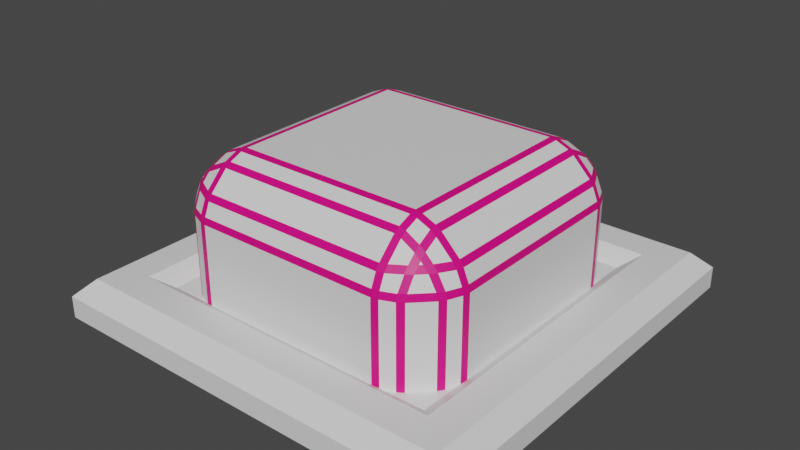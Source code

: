 # Source: button.blend  (saved by Blender 2.82.7; exported with 4.5.12 LTS)
import bpy
from mathutils import Matrix  # noqa: F401  (used for matrix-valued properties, if any)

bpy.ops.wm.read_factory_settings(use_empty=True)
scene = bpy.context.scene
scene.name = 'Scene'

# ---- collections
col_collection = bpy.data.collections.new('Collection'); scene.collection.children.link(col_collection)

# ---- materials (node trees are filled in below, after node groups)
mat_base = bpy.data.materials.new('Base')
mat_base.alpha_threshold = 0.0
mat_base.use_transparent_shadow = False
mat_base.line_color = (0.0, 0.0, 0.0, 1.0)
mat_head = bpy.data.materials.new('Head')
mat_head.use_transparent_shadow = False
mat_headhighlight = bpy.data.materials.new('HeadHighlight')
mat_headhighlight.use_transparent_shadow = False

# ---- material node trees
mat_base.use_nodes = True; mat_base.node_tree.nodes.clear()
_N = mat_base.node_tree.nodes; _L = mat_base.node_tree.links
n0 = _N.new('ShaderNodeOutputMaterial'); n0.name = 'Material Output'; n0.location = (300, 300)
n1 = _N.new('ShaderNodeBsdfPrincipled'); n1.name = 'Principled BSDF'; n1.location = (10, 300)
n1.distribution = 'GGX'
n1.subsurface_method = 'BURLEY'
n1.inputs[2].default_value = 0.4
n1.inputs[3].default_value = 1.45
n1.inputs[27].default_value = (0.0, 0.0, 0.0, 1.0)
n1.inputs[28].default_value = 1.0
_L.new(n1.outputs[0], n0.inputs[0])
n0.is_active_output = True
mat_head.use_nodes = True; mat_head.node_tree.nodes.clear()
_N = mat_head.node_tree.nodes; _L = mat_head.node_tree.links
n0 = _N.new('ShaderNodeOutputMaterial'); n0.name = 'Material Output'; n0.location = (300, 300)
n1 = _N.new('ShaderNodeBsdfPrincipled'); n1.name = 'Principled BSDF'; n1.location = (10, 300)
n1.distribution = 'GGX'
n1.subsurface_method = 'BURLEY'
n1.inputs[3].default_value = 1.45
n1.inputs[27].default_value = (0.0, 0.0, 0.0, 1.0)
n1.inputs[28].default_value = 1.0
_L.new(n1.outputs[0], n0.inputs[0])
n0.is_active_output = True
mat_headhighlight.use_nodes = True; mat_headhighlight.node_tree.nodes.clear()
_N = mat_headhighlight.node_tree.nodes; _L = mat_headhighlight.node_tree.links
n0 = _N.new('ShaderNodeOutputMaterial'); n0.name = 'Material Output'; n0.location = (300, 300)
n1 = _N.new('ShaderNodeBsdfPrincipled'); n1.name = 'Principled BSDF'; n1.location = (10, 300)
n1.distribution = 'GGX'
n1.subsurface_method = 'BURLEY'
n1.inputs[0].default_value = (0.8, 0.0, 0.2061, 1.0)
n1.inputs[3].default_value = 1.45
n1.inputs[27].default_value = (0.0, 0.0, 0.0, 1.0)
n1.inputs[28].default_value = 1.0
_L.new(n1.outputs[0], n0.inputs[0])
n0.is_active_output = True

# ---- world
world_world = bpy.data.worlds.new('World'); scene.world = world_world
world_world.use_nodes = True; world_world.node_tree.nodes.clear()
_N = world_world.node_tree.nodes; _L = world_world.node_tree.links
n0 = _N.new('ShaderNodeOutputWorld'); n0.name = 'World Output'; n0.location = (300, 300)
n1 = _N.new('ShaderNodeBackground'); n1.name = 'Background'; n1.location = (10, 300)
n1.inputs[0].default_value = (0.05088, 0.05088, 0.05088, 1.0)
_L.new(n1.outputs[0], n0.inputs[0])
n0.is_active_output = True
world_world.color = (0.05088, 0.05088, 0.05088)
world_world.use_sun_shadow = False
world_world.sun_shadow_jitter_overblur = 0.0

# ---- meshes
me_cube = bpy.data.meshes.new('Cube')
me_cube.from_pydata([(1.0, 1.0, -1.0), (1.0, -1.0, -1.0), (-1.0, 1.0, -1.0), (-1.0, -1.0, -1.0), (0.6853, 0.6853, -0.8754), (1.0, 1.0, -0.8963), (0.6853, -0.6853, -0.8754), (1.0, -1.0, -0.8963), (-0.6853, 0.6853, -0.8754), (-1.0, 1.0, -0.8963), (-0.6853, -0.6853, -0.8754), (-1.0, -1.0, -0.8963), (0.9185, -0.9185, -0.8148), (-0.9185, -0.9185, -0.8148), (0.9185, 0.9185, -0.8148), (-0.9185, 0.9185, -0.8148), (0.7647, -0.7647, -0.8148), (-0.7647, -0.7647, -0.8148), (0.7647, 0.7647, -0.8148), (-0.7647, 0.7647, -0.8148)], [], [(1, 7, 11, 3), (3, 11, 9, 2), (2, 0, 1, 3), (4, 8, 10, 6), (0, 5, 7, 1), (12, 13, 11, 7), (14, 12, 7, 5), (13, 15, 9, 11), (15, 14, 5, 9), (2, 9, 5, 0), (16, 17, 13, 12), (18, 16, 12, 14), (17, 19, 15, 13), (19, 18, 14, 15), (6, 10, 17, 16), (4, 6, 16, 18), (10, 8, 19, 17), (8, 4, 18, 19)])
_uv = me_cube.uv_layers.new(name='UVMap')
_uv.uv.foreach_set('vector', [0.375, 0.75, 0.515, 0.75, 0.515, 1.0, 0.375, 1.0, 0.375, 0.0, 0.515, 0.0, 0.515, 0.25, 0.375, 0.25, 0.125, 0.5, 0.375, 0.5, 0.375, 0.75, 0.125, 0.75, 0.6643, 0.5393, 0.8357, 0.5393, 0.8357, 0.7107, 0.6643, 0.7107, 0.375, 0.5, 0.515, 0.5, 0.515, 0.75, 0.375, 0.75, 0.6352, 0.7398, 0.8648, 0.7398, 0.875, 0.75, 0.625, 0.75, 0.6352, 0.5102, 0.6352, 0.7398, 0.515, 0.75, 0.515, 0.5, 0.8648, 0.7398, 0.8648, 0.5102, 0.875, 0.5, 0.875, 0.75, 0.8648, 0.5102, 0.6352, 0.5102, 0.625, 0.5, 0.875, 0.5, 0.375, 0.25, 0.515, 0.25, 0.515, 0.5, 0.375, 0.5, 0.6544, 0.7206, 0.8456, 0.7206, 0.8648, 0.7398, 0.6352, 0.7398, 0.6544, 0.5294, 0.6544, 0.7206, 0.6352, 0.7398, 0.6352, 0.5102, 0.8456, 0.7206, 0.8456, 0.5294, 0.8648, 0.5102, 0.8648, 0.7398, 0.8456, 0.5294, 0.6544, 0.5294, 0.6352, 0.5102, 0.8648, 0.5102, 0.6643, 0.7107, 0.8357, 0.7107, 0.8456, 0.7206, 0.6544, 0.7206, 0.6643, 0.5393, 0.6643, 0.7107, 0.6544, 0.7206, 0.6544, 0.5294, 0.8357, 0.7107, 0.8357, 0.5393, 0.8456, 0.5294, 0.8456, 0.7206, 0.8357, 0.5393, 0.6643, 0.5393, 0.6544, 0.5294, 0.8456, 0.5294])
me_cube.materials.append(mat_base)
me_cube.use_remesh_preserve_volume = False
me_cube.use_remesh_preserve_attributes = False
me_cube.use_mirror_vertex_groups = False
me_cube.update()
me_cube_002 = bpy.data.meshes.new('Cube.002')
me_cube_002.from_pydata([(-0.8107, -0.9148, 0.7825), (-0.8081, -0.928, 0.7343), (-0.7679, -0.9549, 0.7343), (-0.7686, -0.9437, 0.7815), (-0.6818, -0.9906, 0.7343), (-0.6343, -1.0, 0.7343), (-0.6343, -0.9906, 0.7818), (-0.682, -0.9809, 0.782), (-0.6343, -0.9549, 0.8679), (-0.6343, -0.928, 0.9081), (-0.6825, -0.9148, 0.9107), (-0.6815, -0.9437, 0.8686), (-0.8164, -0.8674, 0.8756), (-0.7747, -0.8975, 0.8747), (-0.7756, -0.8674, 0.9164), (-0.8192, -0.8338, 0.9192), (-0.6825, -0.8107, 1.015), (-0.6343, -0.8081, 1.028), (-0.6343, -0.7679, 1.055), (-0.6815, -0.7686, 1.044), (-0.6343, -0.6818, 1.091), (-0.6343, -0.6343, 1.1), (-0.6818, -0.6343, 1.091), (-0.682, -0.682, 1.081), (-0.7679, -0.6343, 1.055), (-0.8081, -0.6343, 1.028), (-0.8107, -0.6825, 1.015), (-0.7686, -0.6815, 1.044), (-0.7756, -0.8164, 0.9674), (-0.7747, -0.7747, 0.9975), (-0.8164, -0.7756, 0.9674), (-0.8192, -0.8192, 0.9338), (-0.9549, -0.7679, 0.7343), (-0.928, -0.8081, 0.7343), (-0.9148, -0.8107, 0.7825), (-0.9437, -0.7686, 0.7815), (-0.8674, -0.8164, 0.8756), (-0.8338, -0.8192, 0.9192), (-0.8674, -0.7756, 0.9164), (-0.8975, -0.7747, 0.8747), (-0.9148, -0.6825, 0.9107), (-0.928, -0.6343, 0.9081), (-0.9549, -0.6343, 0.8679), (-0.9437, -0.6815, 0.8686), (-0.9906, -0.6818, 0.7343), (-0.9809, -0.682, 0.782), (-0.9906, -0.6343, 0.7818), (-1.0, -0.6343, 0.7343), (-0.9148, 0.8107, 0.7825), (-0.928, 0.8081, 0.7343), (-0.9549, 0.7679, 0.7343), (-0.9437, 0.7686, 0.7815), (-0.9906, 0.6818, 0.7343), (-1.0, 0.6343, 0.7343), (-0.9906, 0.6343, 0.7818), (-0.9809, 0.682, 0.782), (-0.9549, 0.6343, 0.8679), (-0.928, 0.6343, 0.9081), (-0.9148, 0.6825, 0.9107), (-0.9437, 0.6815, 0.8686), (-0.8674, 0.8164, 0.8756), (-0.8975, 0.7747, 0.8747), (-0.8674, 0.7756, 0.9164), (-0.8338, 0.8192, 0.9192), (-0.8107, 0.6825, 1.015), (-0.8081, 0.6343, 1.028), (-0.7679, 0.6343, 1.055), (-0.7686, 0.6815, 1.044), (-0.6818, 0.6343, 1.091), (-0.6343, 0.6343, 1.1), (-0.6343, 0.6818, 1.091), (-0.682, 0.682, 1.081), (-0.6343, 0.7679, 1.055), (-0.6343, 0.8081, 1.028), (-0.6825, 0.8107, 1.015), (-0.6815, 0.7686, 1.044), (-0.8164, 0.7756, 0.9674), (-0.7747, 0.7747, 0.9975), (-0.7756, 0.8164, 0.9674), (-0.8192, 0.8192, 0.9338), (-0.7679, 0.9549, 0.7343), (-0.8081, 0.928, 0.7343), (-0.8107, 0.9148, 0.7825), (-0.7686, 0.9437, 0.7815), (-0.8164, 0.8674, 0.8756), (-0.8192, 0.8338, 0.9192), (-0.7756, 0.8674, 0.9164), (-0.7747, 0.8975, 0.8747), (-0.6825, 0.9148, 0.9107), (-0.6343, 0.928, 0.9081), (-0.6343, 0.9549, 0.8679), (-0.6815, 0.9437, 0.8686), (-0.6818, 0.9906, 0.7343), (-0.682, 0.9809, 0.782), (-0.6343, 0.9906, 0.7818), (-0.6343, 1.0, 0.7343), (0.9148, -0.8107, 0.7825), (0.928, -0.8081, 0.7343), (0.9549, -0.7679, 0.7343), (0.9437, -0.7686, 0.7815), (0.9906, -0.6818, 0.7343), (1.0, -0.6343, 0.7343), (0.9906, -0.6343, 0.7818), (0.9809, -0.682, 0.782), (0.9549, -0.6343, 0.8679), (0.928, -0.6343, 0.9081), (0.9148, -0.6825, 0.9107), (0.9437, -0.6815, 0.8686), (0.8674, -0.8164, 0.8756), (0.8975, -0.7747, 0.8747), (0.8674, -0.7756, 0.9164), (0.8338, -0.8192, 0.9192), (0.8107, -0.6825, 1.015), (0.8081, -0.6343, 1.028), (0.7679, -0.6343, 1.055), (0.7686, -0.6815, 1.044), (0.6818, -0.6343, 1.091), (0.6343, -0.6343, 1.1), (0.6343, -0.6818, 1.091), (0.682, -0.682, 1.081), (0.6343, -0.7679, 1.055), (0.6343, -0.8081, 1.028), (0.6825, -0.8107, 1.015), (0.6815, -0.7686, 1.044), (0.8164, -0.7756, 0.9674), (0.7747, -0.7747, 0.9975), (0.7756, -0.8164, 0.9674), (0.8192, -0.8192, 0.9338), (0.7679, -0.9549, 0.7343), (0.8081, -0.928, 0.7343), (0.8107, -0.9148, 0.7825), (0.7686, -0.9437, 0.7815), (0.8164, -0.8674, 0.8756), (0.8192, -0.8338, 0.9192), (0.7756, -0.8674, 0.9164), (0.7747, -0.8975, 0.8747), (0.6825, -0.9148, 0.9107), (0.6343, -0.928, 0.9081), (0.6343, -0.9549, 0.8679), (0.6815, -0.9437, 0.8686), (0.6818, -0.9906, 0.7343), (0.682, -0.9809, 0.782), (0.6343, -0.9906, 0.7818), (0.6343, -1.0, 0.7343), (0.8107, 0.9148, 0.7825), (0.8081, 0.928, 0.7343), (0.7679, 0.9549, 0.7343), (0.7686, 0.9437, 0.7815), (0.6818, 0.9906, 0.7343), (0.6343, 1.0, 0.7343), (0.6343, 0.9906, 0.7818), (0.682, 0.9809, 0.782), (0.6343, 0.9549, 0.8679), (0.6343, 0.928, 0.9081), (0.6825, 0.9148, 0.9107), (0.6815, 0.9437, 0.8686), (0.8164, 0.8674, 0.8756), (0.7747, 0.8975, 0.8747), (0.7756, 0.8674, 0.9164), (0.8192, 0.8338, 0.9192), (0.6825, 0.8107, 1.015), (0.6343, 0.8081, 1.028), (0.6343, 0.7679, 1.055), (0.6815, 0.7686, 1.044), (0.6343, 0.6818, 1.091), (0.6343, 0.6343, 1.1), (0.6818, 0.6343, 1.091), (0.682, 0.682, 1.081), (0.7679, 0.6343, 1.055), (0.8081, 0.6343, 1.028), (0.8107, 0.6825, 1.015), (0.7686, 0.6815, 1.044), (0.7756, 0.8164, 0.9674), (0.7747, 0.7747, 0.9975), (0.8164, 0.7756, 0.9674), (0.8192, 0.8192, 0.9338), (0.9549, 0.7679, 0.7343), (0.928, 0.8081, 0.7343), (0.9148, 0.8107, 0.7825), (0.9437, 0.7686, 0.7815), (0.8674, 0.8164, 0.8756), (0.8338, 0.8192, 0.9192), (0.8674, 0.7756, 0.9164), (0.8975, 0.7747, 0.8747), (0.9148, 0.6825, 0.9107), (0.928, 0.6343, 0.9081), (0.9549, 0.6343, 0.8679), (0.9437, 0.6815, 0.8686), (0.9906, 0.6818, 0.7343), (0.9809, 0.682, 0.782), (0.9906, 0.6343, 0.7818), (1.0, 0.6343, 0.7343), (-0.6343, -1.0, 0.1), (-0.6818, -0.9906, 0.1), (-0.7679, -0.9549, 0.1), (-0.8081, -0.928, 0.1), (-0.928, -0.8081, 0.1), (-0.9549, -0.7679, 0.1), (-0.9906, -0.6818, 0.1), (-1.0, -0.6343, 0.1), (-1.0, 0.6343, 0.1), (-0.9906, 0.6818, 0.1), (-0.9549, 0.7679, 0.1), (-0.928, 0.8081, 0.1), (-0.8081, 0.928, 0.1), (-0.7679, 0.9549, 0.1), (-0.6818, 0.9906, 0.1), (-0.6343, 1.0, 0.1), (0.6343, 1.0, 0.1), (0.6818, 0.9906, 0.1), (0.7679, 0.9549, 0.1), (0.8081, 0.928, 0.1), (0.928, 0.8081, 0.1), (0.9549, 0.7679, 0.1), (0.9906, 0.6818, 0.1), (1.0, 0.6343, 0.1), (1.0, -0.6343, 0.1), (0.9906, -0.6818, 0.1), (0.9549, -0.7679, 0.1), (0.928, -0.8081, 0.1), (0.8081, -0.928, 0.1), (0.7679, -0.9549, 0.1), (0.6818, -0.9906, 0.1), (0.6343, -1.0, 0.1)], [], [(82, 48, 60, 84), (209, 148, 146, 210), (201, 52, 50, 202), (217, 100, 98, 218), (10, 16, 28, 14), (92, 206, 205, 80), (111, 127, 133), (19, 23, 27, 29), (26, 40, 38, 30), (130, 96, 108, 132), (106, 112, 124, 110), (44, 198, 197, 32), (67, 71, 75, 77), (163, 167, 171, 173), (115, 119, 123, 125), (15, 31, 37), (195, 1, 33, 196), (118, 20, 18, 120), (54, 46, 42, 56), (81, 204, 203, 49), (70, 164, 162, 72), (150, 94, 90, 152), (129, 220, 219, 97), (166, 116, 114, 168), (178, 144, 156, 180), (177, 212, 211, 145), (170, 184, 182, 174), (3, 7, 11, 13), (121, 17, 9, 137), (25, 65, 57, 41), (51, 55, 59, 61), (63, 79, 85), (73, 161, 153, 89), (99, 103, 107, 109), (169, 113, 105, 185), (140, 222, 221, 128), (147, 151, 155, 157), (159, 175, 181), (188, 214, 213, 176), (6, 142, 138, 8), (35, 39, 43, 45), (165, 69, 21, 117), (199, 47, 53, 200), (74, 88, 86, 78), (207, 95, 149, 208), (122, 136, 134, 126), (215, 191, 101, 216), (22, 68, 66, 24), (223, 143, 5, 192), (83, 87, 91, 93), (58, 64, 76, 62), (179, 183, 187, 189), (154, 160, 172, 158), (131, 135, 139, 141), (102, 190, 186, 104), (193, 4, 2, 194), (0, 1, 2, 3), (4, 5, 6, 7), (8, 9, 10, 11), (12, 13, 14, 15), (16, 17, 18, 19), (20, 21, 22, 23), (24, 25, 26, 27), (28, 29, 30, 31), (32, 33, 34, 35), (36, 37, 38, 39), (40, 41, 42, 43), (44, 45, 46, 47), (48, 49, 50, 51), (52, 53, 54, 55), (56, 57, 58, 59), (60, 61, 62, 63), (64, 65, 66, 67), (68, 69, 70, 71), (72, 73, 74, 75), (76, 77, 78, 79), (80, 81, 82, 83), (84, 85, 86, 87), (88, 89, 90, 91), (92, 93, 94, 95), (96, 97, 98, 99), (100, 101, 102, 103), (104, 105, 106, 107), (108, 109, 110, 111), (112, 113, 114, 115), (116, 117, 118, 119), (120, 121, 122, 123), (124, 125, 126, 127), (128, 129, 130, 131), (132, 133, 134, 135), (136, 137, 138, 139), (140, 141, 142, 143), (144, 145, 146, 147), (148, 149, 150, 151), (152, 153, 154, 155), (156, 157, 158, 159), (160, 161, 162, 163), (164, 165, 166, 167), (168, 169, 170, 171), (172, 173, 174, 175), (176, 177, 178, 179), (180, 181, 182, 183), (184, 185, 186, 187), (188, 189, 190, 191), (12, 0, 3, 13), (2, 4, 7, 3), (6, 8, 11, 7), (10, 14, 13, 11), (28, 16, 19, 29), (18, 20, 23, 19), (22, 24, 27, 23), (26, 30, 29, 27), (44, 32, 35, 45), (34, 36, 39, 35), (38, 40, 43, 39), (42, 46, 45, 43), (60, 48, 51, 61), (50, 52, 55, 51), (54, 56, 59, 55), (58, 62, 61, 59), (76, 64, 67, 77), (66, 68, 71, 67), (70, 72, 75, 71), (74, 78, 77, 75), (92, 80, 83, 93), (82, 84, 87, 83), (86, 88, 91, 87), (90, 94, 93, 91), (108, 96, 99, 109), (98, 100, 103, 99), (102, 104, 107, 103), (106, 110, 109, 107), (124, 112, 115, 125), (114, 116, 119, 115), (118, 120, 123, 119), (122, 126, 125, 123), (140, 128, 131, 141), (130, 132, 135, 131), (134, 136, 139, 135), (138, 142, 141, 139), (156, 144, 147, 157), (146, 148, 151, 147), (150, 152, 155, 151), (154, 158, 157, 155), (172, 160, 163, 173), (162, 164, 167, 163), (166, 168, 171, 167), (170, 174, 173, 171), (188, 176, 179, 189), (178, 180, 183, 179), (182, 184, 187, 183), (186, 190, 189, 187), (33, 1, 0, 34), (15, 37, 36, 12), (9, 17, 16, 10), (31, 15, 14, 28), (25, 41, 40, 26), (37, 31, 30, 38), (81, 49, 48, 82), (63, 85, 84, 60), (57, 65, 64, 58), (79, 63, 62, 76), (73, 89, 88, 74), (85, 79, 78, 86), (129, 97, 96, 130), (111, 133, 132, 108), (105, 113, 112, 106), (127, 111, 110, 124), (121, 137, 136, 122), (133, 127, 126, 134), (177, 145, 144, 178), (159, 181, 180, 156), (153, 161, 160, 154), (175, 159, 158, 172), (169, 185, 184, 170), (181, 175, 174, 182), (192, 5, 4, 193), (1, 195, 194, 2), (47, 199, 198, 44), (196, 33, 32, 197), (21, 69, 68, 22), (65, 25, 24, 66), (53, 47, 46, 54), (41, 57, 56, 42), (69, 165, 164, 70), (161, 73, 72, 162), (149, 95, 94, 150), (89, 153, 152, 90), (165, 117, 116, 166), (113, 169, 168, 114), (101, 191, 190, 102), (185, 105, 104, 186), (117, 21, 20, 118), (17, 121, 120, 18), (5, 143, 142, 6), (137, 9, 8, 138), (95, 207, 206, 92), (204, 81, 80, 205), (200, 53, 52, 201), (49, 203, 202, 50), (191, 215, 214, 188), (212, 177, 176, 213), (208, 149, 148, 209), (145, 211, 210, 146), (143, 223, 222, 140), (220, 129, 128, 221), (216, 101, 100, 217), (97, 219, 218, 98), (34, 0, 12, 36)])
me_cube_002.polygons.foreach_set('material_index', [0, 0, 0, 0, 0, 0, 0, 0, 0, 0, 0, 0, 0, 0, 0, 0, 0, 0, 0, 0, 0, 0, 0, 0, 0, 0, 0, 0, 0, 0, 0, 0, 0, 0, 0, 0, 0, 0, 0, 0, 0, 0, 0, 0, 0, 0, 0, 0, 0, 0, 0, 0, 0, 0, 0, 0, 1, 1, 1, 1, 1, 1, 1, 1, 1, 1, 1, 1, 1, 1, 1, 1, 1, 1, 1, 1, 1, 1, 1, 1, 1, 1, 1, 1, 1, 1, 1, 1, 1, 1, 1, 1, 1, 1, 1, 1, 1, 1, 1, 1, 1, 1, 1, 1, 1, 1, 1, 1, 1, 1, 1, 1, 1, 1, 1, 1, 1, 1, 1, 1, 1, 1, 1, 1, 1, 1, 1, 1, 1, 1, 1, 1, 1, 1, 1, 1, 1, 1, 1, 1, 1, 1, 1, 1, 1, 1, 1, 1, 1, 1, 1, 1, 1, 1, 1, 1, 1, 1, 1, 1, 1, 1, 1, 1, 1, 1, 1, 1, 1, 1, 1, 1, 1, 1, 1, 1, 1, 1, 1, 1, 1, 1, 1, 1, 1, 1, 1, 1, 1, 1, 1, 1, 1, 1, 1, 1, 1, 1, 1, 1, 1, 1, 1, 1, 1, 1, 1, 1, 0])
_uv = me_cube_002.uv_layers.new(name='UVMap')
_uv.uv.foreach_set('vector', [0.584, 0.263, 0.584, 0.237, 0.5904, 0.2436, 0.5904, 0.2564, 0.5, 0.4614, 0.5793, 0.4614, 0.5793, 0.4766, 0.5, 0.4766, 0.5, 0.2114, 0.5793, 0.2114, 0.5793, 0.2266, 0.5, 0.2266, 0.5, 0.7114, 0.5793, 0.7114, 0.5793, 0.7266, 0.5, 0.7266, 0.834, 0.74, 0.834, 0.727, 0.8404, 0.7303, 0.8404, 0.7367, 0.5793, 0.2886, 0.5, 0.2886, 0.5, 0.2734, 0.5793, 0.2734, 0.6024, 0.7274, 0.6042, 0.7274, 0.6024, 0.7292, 0.834, 0.7232, 0.834, 0.7184, 0.8403, 0.7187, 0.8404, 0.7262, 0.852, 0.709, 0.865, 0.709, 0.8617, 0.7154, 0.8553, 0.7154, 0.584, 0.763, 0.584, 0.737, 0.5904, 0.7436, 0.5904, 0.7564, 0.612, 0.709, 0.638, 0.709, 0.6314, 0.7154, 0.6186, 0.7154, 0.5793, 0.04096, 0.5, 0.04096, 0.5, 0.03465, 0.5793, 0.03465, 0.8482, 0.541, 0.8434, 0.541, 0.8437, 0.5347, 0.8512, 0.5346, 0.666, 0.5268, 0.666, 0.5316, 0.6597, 0.5313, 0.6596, 0.5238, 0.6456, 0.709, 0.6553, 0.709, 0.6546, 0.7153, 0.6397, 0.7154, 0.6024, 0.9774, 0.6042, 0.9774, 0.6024, 0.9792, 0.5, 0.976, 0.5793, 0.976, 0.5793, 0.991, 0.5, 0.991, 0.6707, 0.7102, 0.8293, 0.7102, 0.8293, 0.721, 0.6707, 0.721, 0.584, 0.2043, 0.584, 0.04571, 0.5903, 0.04571, 0.5903, 0.2043, 0.5793, 0.265, 0.5, 0.265, 0.5, 0.235, 0.5793, 0.235, 0.8293, 0.5398, 0.6707, 0.5398, 0.6707, 0.529, 0.8293, 0.529, 0.584, 0.4543, 0.584, 0.2957, 0.5903, 0.2957, 0.5903, 0.4543, 0.5793, 0.765, 0.5, 0.765, 0.5, 0.735, 0.5793, 0.735, 0.6636, 0.5457, 0.6636, 0.7043, 0.6484, 0.7043, 0.6484, 0.5457, 0.584, 0.513, 0.584, 0.487, 0.5904, 0.4936, 0.5904, 0.5064, 0.5793, 0.515, 0.5, 0.515, 0.5, 0.485, 0.5793, 0.485, 0.638, 0.541, 0.612, 0.541, 0.6186, 0.5346, 0.6314, 0.5346, 0.584, 0.9732, 0.584, 0.9684, 0.5903, 0.9687, 0.5904, 0.9762, 0.6707, 0.726, 0.8293, 0.726, 0.8293, 0.741, 0.6707, 0.741, 0.851, 0.7043, 0.851, 0.5457, 0.866, 0.5457, 0.866, 0.7043, 0.584, 0.2294, 0.584, 0.2197, 0.5903, 0.2204, 0.5904, 0.2353, 0.6024, 0.2274, 0.6042, 0.2274, 0.6024, 0.2292, 0.8293, 0.524, 0.6707, 0.524, 0.6707, 0.509, 0.8293, 0.509, 0.584, 0.7294, 0.584, 0.7197, 0.5903, 0.7204, 0.5904, 0.7353, 0.64, 0.5457, 0.64, 0.7043, 0.61, 0.7043, 0.61, 0.5457, 0.5793, 0.7886, 0.5, 0.7886, 0.5, 0.7734, 0.5793, 0.7734, 0.584, 0.4794, 0.584, 0.4697, 0.5903, 0.4704, 0.5904, 0.4853, 0.6024, 0.4774, 0.6042, 0.4774, 0.6024, 0.4792, 0.5793, 0.5386, 0.5, 0.5386, 0.5, 0.5234, 0.5793, 0.5234, 0.584, 0.9543, 0.584, 0.7957, 0.5903, 0.7957, 0.5903, 0.9543, 0.584, 0.9938, 0.5904, 0.9908, 0.5903, 0.9983, 0.584, 0.9987, 0.6707, 0.5457, 0.8293, 0.5457, 0.8293, 0.7043, 0.6707, 0.7043, 0.5, 0.04571, 0.5793, 0.04571, 0.5793, 0.2043, 0.5, 0.2043, 0.834, 0.523, 0.834, 0.51, 0.8404, 0.5133, 0.8404, 0.5197, 0.5, 0.2957, 0.5793, 0.2957, 0.5793, 0.4543, 0.5, 0.4543, 0.666, 0.727, 0.666, 0.74, 0.6596, 0.7367, 0.6596, 0.7303, 0.5, 0.5457, 0.5793, 0.5457, 0.5793, 0.7043, 0.5, 0.7043, 0.8352, 0.7043, 0.8352, 0.5457, 0.846, 0.5457, 0.846, 0.7043, 0.5, 0.7957, 0.5793, 0.7957, 0.5793, 0.9543, 0.5, 0.9543, 0.584, 0.2706, 0.5904, 0.2647, 0.5903, 0.2796, 0.584, 0.2803, 0.865, 0.541, 0.852, 0.541, 0.8553, 0.5346, 0.8617, 0.5346, 0.584, 0.5206, 0.5904, 0.5147, 0.5903, 0.5296, 0.584, 0.5303, 0.666, 0.51, 0.666, 0.523, 0.6596, 0.5197, 0.6596, 0.5133, 0.584, 0.7706, 0.5904, 0.7647, 0.5903, 0.7796, 0.584, 0.7803, 0.5864, 0.7043, 0.5864, 0.5457, 0.6016, 0.5457, 0.6016, 0.7043, 0.5, 0.9602, 0.5793, 0.9602, 0.5793, 0.971, 0.5, 0.971, 0.1597, 0.8639, 0.1581, 0.8637, 0.1581, 0.8625, 0.1593, 0.8626, 0.1564, 0.855, 0.1564, 0.8534, 0.1581, 0.8534, 0.1581, 0.8553, 0.1625, 0.8518, 0.1634, 0.8518, 0.1634, 0.8534, 0.1627, 0.8534, 0.1661, 0.8643, 0.1657, 0.863, 0.1678, 0.8631, 0.1678, 0.8652, 0.2965, 0.7267, 0.2956, 0.7262, 0.2956, 0.725, 0.2963, 0.7253, 0.294, 0.7175, 0.294, 0.7159, 0.2956, 0.7159, 0.2956, 0.7177, 0.3031, 0.7142, 0.3047, 0.7142, 0.3047, 0.7159, 0.3035, 0.7159, 0.3001, 0.7285, 0.2998, 0.7271, 0.301, 0.7277, 0.301, 0.7298, 0.1564, 0.3459, 0.1564, 0.345, 0.1581, 0.345, 0.1581, 0.3457, 0.1661, 0.8678, 0.1678, 0.8662, 0.1678, 0.8682, 0.1657, 0.8693, 0.3136, 0.7168, 0.3141, 0.7159, 0.3153, 0.7159, 0.315, 0.7166, 0.1564, 0.3494, 0.1581, 0.3492, 0.1581, 0.3503, 0.1564, 0.3503, 0.159, 0.4572, 0.1581, 0.4561, 0.1581, 0.4537, 0.1588, 0.4544, 0.1564, 0.4431, 0.1564, 0.4409, 0.1581, 0.4409, 0.1581, 0.4435, 0.1625, 0.4392, 0.1634, 0.4392, 0.1634, 0.4409, 0.1627, 0.4409, 0.1625, 0.4608, 0.1623, 0.458, 0.1634, 0.4592, 0.1634, 0.4633, 0.3064, 0.6244, 0.3059, 0.6253, 0.3047, 0.6253, 0.305, 0.6246, 0.2972, 0.627, 0.2956, 0.627, 0.2956, 0.6253, 0.2975, 0.6253, 0.294, 0.6178, 0.294, 0.6163, 0.2956, 0.6163, 0.2956, 0.6175, 0.3083, 0.6209, 0.3069, 0.6211, 0.3074, 0.62, 0.3095, 0.62, 0.1564, 0.4772, 0.1564, 0.475, 0.1581, 0.475, 0.1581, 0.4768, 0.1625, 0.4678, 0.1634, 0.4653, 0.1634, 0.4695, 0.1623, 0.4707, 0.2965, 0.6074, 0.2956, 0.6068, 0.2956, 0.6056, 0.2963, 0.6059, 0.1564, 0.4856, 0.1581, 0.4852, 0.1581, 0.4878, 0.1564, 0.4878, 0.159, 0.7322, 0.1581, 0.7311, 0.1581, 0.7287, 0.1588, 0.7294, 0.1564, 0.7181, 0.1564, 0.7159, 0.1581, 0.7159, 0.1581, 0.7185, 0.1687, 0.7142, 0.1709, 0.7142, 0.1709, 0.7159, 0.1692, 0.7159, 0.1625, 0.7359, 0.1623, 0.733, 0.1634, 0.7342, 0.1634, 0.7384, 0.1887, 0.7168, 0.1898, 0.7159, 0.1922, 0.7159, 0.1915, 0.7166, 0.2028, 0.7142, 0.205, 0.7142, 0.205, 0.7159, 0.2025, 0.7159, 0.2067, 0.7234, 0.2067, 0.725, 0.205, 0.725, 0.205, 0.7237, 0.1851, 0.7203, 0.1879, 0.7201, 0.1867, 0.7212, 0.1826, 0.7212, 0.1564, 0.7522, 0.1564, 0.75, 0.1581, 0.75, 0.1581, 0.7518, 0.1625, 0.7429, 0.1634, 0.7404, 0.1634, 0.7445, 0.1623, 0.7457, 0.2041, 0.7339, 0.205, 0.7344, 0.205, 0.7356, 0.2044, 0.7353, 0.1564, 0.7606, 0.1581, 0.7603, 0.1581, 0.7628, 0.1564, 0.7628, 0.159, 0.5947, 0.1581, 0.5936, 0.1581, 0.5912, 0.1588, 0.5919, 0.1564, 0.5806, 0.1564, 0.5784, 0.1581, 0.5784, 0.1581, 0.581, 0.1625, 0.5767, 0.1634, 0.5767, 0.1634, 0.5784, 0.1627, 0.5784, 0.1625, 0.5984, 0.1623, 0.5955, 0.1634, 0.5967, 0.1634, 0.6009, 0.2041, 0.6145, 0.205, 0.6151, 0.205, 0.6163, 0.2044, 0.6159, 0.2067, 0.6237, 0.2067, 0.6253, 0.205, 0.6253, 0.205, 0.6235, 0.1944, 0.627, 0.1922, 0.627, 0.1922, 0.6253, 0.194, 0.6253, 0.2006, 0.6127, 0.2009, 0.6141, 0.1997, 0.6135, 0.1997, 0.6114, 0.1564, 0.6147, 0.1564, 0.6125, 0.1581, 0.6125, 0.1581, 0.6143, 0.1625, 0.6054, 0.1634, 0.6029, 0.1634, 0.607, 0.1623, 0.6082, 0.1744, 0.6244, 0.1733, 0.6253, 0.1709, 0.6253, 0.1716, 0.6246, 0.1564, 0.6231, 0.1581, 0.6227, 0.1581, 0.6253, 0.1564, 0.6253, 0.1661, 0.8643, 0.1597, 0.8639, 0.1593, 0.8626, 0.1657, 0.863, 0.1564, 0.8609, 0.1564, 0.855, 0.1581, 0.8553, 0.1581, 0.8612, 0.159, 0.8518, 0.1625, 0.8518, 0.1627, 0.8534, 0.1592, 0.8534, 0.2965, 0.7339, 0.3001, 0.7321, 0.2998, 0.7335, 0.2963, 0.7353, 0.3001, 0.7285, 0.2965, 0.7267, 0.2965, 0.7246, 0.3001, 0.7263, 0.294, 0.7234, 0.294, 0.7175, 0.2956, 0.7177, 0.2956, 0.7237, 0.2972, 0.7142, 0.3031, 0.7142, 0.3035, 0.7159, 0.2975, 0.7159, 0.3064, 0.7168, 0.3083, 0.7203, 0.3069, 0.7201, 0.305, 0.7166, 0.1564, 0.3494, 0.1564, 0.3459, 0.1581, 0.3457, 0.1581, 0.3492, 0.1597, 0.871, 0.1661, 0.8678, 0.1657, 0.8693, 0.1593, 0.8725, 0.3118, 0.7203, 0.3136, 0.7168, 0.315, 0.7166, 0.3132, 0.7201, 0.1625, 0.352, 0.159, 0.352, 0.1592, 0.3503, 0.1627, 0.3503, 0.1625, 0.4608, 0.159, 0.4572, 0.159, 0.453, 0.1626, 0.4563, 0.1564, 0.4515, 0.1564, 0.4431, 0.1581, 0.4435, 0.1581, 0.4519, 0.159, 0.4392, 0.1625, 0.4392, 0.1627, 0.4409, 0.1592, 0.4409, 0.3136, 0.6244, 0.3118, 0.6209, 0.3132, 0.6211, 0.315, 0.6246, 0.3083, 0.6209, 0.3064, 0.6244, 0.3044, 0.6244, 0.306, 0.6209, 0.3031, 0.627, 0.2972, 0.627, 0.2975, 0.6253, 0.3035, 0.6253, 0.294, 0.6237, 0.294, 0.6178, 0.2956, 0.6175, 0.2956, 0.6235, 0.2965, 0.6145, 0.3001, 0.6127, 0.2998, 0.6141, 0.2963, 0.6159, 0.1564, 0.4856, 0.1564, 0.4772, 0.1581, 0.4768, 0.1581, 0.4852, 0.159, 0.4715, 0.1625, 0.4678, 0.1626, 0.4724, 0.159, 0.4757, 0.3001, 0.6092, 0.2965, 0.6074, 0.2963, 0.6059, 0.2998, 0.6078, 0.1625, 0.4895, 0.159, 0.4895, 0.1592, 0.4878, 0.1627, 0.4878, 0.1625, 0.7359, 0.159, 0.7322, 0.159, 0.728, 0.1626, 0.7313, 0.1564, 0.7265, 0.1564, 0.7181, 0.1581, 0.7185, 0.1581, 0.727, 0.1603, 0.7142, 0.1687, 0.7142, 0.1692, 0.7159, 0.1607, 0.7159, 0.1744, 0.7168, 0.1781, 0.7203, 0.1752, 0.7201, 0.1716, 0.7166, 0.1851, 0.7203, 0.1887, 0.7168, 0.1929, 0.7168, 0.1896, 0.7203, 0.1944, 0.7142, 0.2028, 0.7142, 0.2025, 0.7159, 0.194, 0.7159, 0.2067, 0.7175, 0.2067, 0.7234, 0.205, 0.7237, 0.205, 0.7177, 0.2041, 0.7267, 0.2006, 0.7285, 0.2009, 0.7271, 0.2044, 0.7253, 0.1564, 0.7606, 0.1564, 0.7522, 0.1581, 0.7518, 0.1581, 0.7603, 0.159, 0.7465, 0.1625, 0.7429, 0.1626, 0.7474, 0.159, 0.7507, 0.2006, 0.7321, 0.2041, 0.7339, 0.2044, 0.7353, 0.2009, 0.7335, 0.1625, 0.7645, 0.159, 0.7645, 0.1592, 0.7628, 0.1627, 0.7628, 0.1625, 0.5984, 0.159, 0.5947, 0.159, 0.5905, 0.1626, 0.5938, 0.1564, 0.589, 0.1564, 0.5806, 0.1581, 0.581, 0.1581, 0.5894, 0.159, 0.5767, 0.1625, 0.5767, 0.1627, 0.5784, 0.1592, 0.5784, 0.2041, 0.6074, 0.2006, 0.6092, 0.2009, 0.6078, 0.2044, 0.6059, 0.2006, 0.6127, 0.2041, 0.6145, 0.2041, 0.6166, 0.2006, 0.615, 0.2067, 0.6178, 0.2067, 0.6237, 0.205, 0.6235, 0.205, 0.6175, 0.2028, 0.627, 0.1944, 0.627, 0.194, 0.6253, 0.2025, 0.6253, 0.1887, 0.6244, 0.1851, 0.6209, 0.1879, 0.6211, 0.1915, 0.6246, 0.1564, 0.6231, 0.1564, 0.6147, 0.1581, 0.6143, 0.1581, 0.6227, 0.159, 0.609, 0.1625, 0.6054, 0.1626, 0.6099, 0.159, 0.6132, 0.1781, 0.6209, 0.1744, 0.6244, 0.1716, 0.6246, 0.1752, 0.6211, 0.1687, 0.627, 0.1603, 0.627, 0.1607, 0.6253, 0.1692, 0.6253, 0.1564, 0.8719, 0.1564, 0.8637, 0.1597, 0.8639, 0.1597, 0.871, 0.1691, 0.8645, 0.1691, 0.8655, 0.1661, 0.8678, 0.1661, 0.8643, 0.294, 0.7344, 0.294, 0.7262, 0.2965, 0.7267, 0.2965, 0.7339, 0.1701, 0.8645, 0.1691, 0.8645, 0.1686, 0.8631, 0.1721, 0.8631, 0.3059, 0.7142, 0.3141, 0.7142, 0.3136, 0.7168, 0.3064, 0.7168, 0.1691, 0.8655, 0.1701, 0.8645, 0.1721, 0.8639, 0.1686, 0.8674, 0.1564, 0.4726, 0.1564, 0.4561, 0.159, 0.4572, 0.159, 0.4715, 0.1691, 0.4519, 0.1691, 0.4529, 0.1678, 0.4549, 0.1678, 0.4513, 0.3141, 0.627, 0.3059, 0.627, 0.3064, 0.6244, 0.3136, 0.6244, 0.1701, 0.4519, 0.1691, 0.4519, 0.1686, 0.4505, 0.1721, 0.4505, 0.294, 0.6151, 0.294, 0.6068, 0.2965, 0.6074, 0.2965, 0.6145, 0.1691, 0.4529, 0.1701, 0.4519, 0.1721, 0.4513, 0.1686, 0.4549, 0.1564, 0.7476, 0.1564, 0.7311, 0.159, 0.7322, 0.159, 0.7465, 0.1691, 0.7269, 0.1691, 0.7279, 0.1678, 0.7299, 0.1678, 0.7264, 0.1733, 0.7142, 0.1898, 0.7142, 0.1887, 0.7168, 0.1744, 0.7168, 0.1701, 0.7269, 0.1691, 0.7269, 0.1686, 0.7256, 0.1721, 0.7256, 0.2067, 0.7262, 0.2067, 0.7344, 0.2041, 0.7339, 0.2041, 0.7267, 0.1691, 0.7279, 0.1701, 0.7269, 0.1721, 0.7264, 0.1686, 0.7299, 0.1564, 0.6101, 0.1564, 0.5936, 0.159, 0.5947, 0.159, 0.609, 0.1691, 0.5894, 0.1691, 0.5904, 0.1678, 0.5924, 0.1678, 0.5889, 0.2067, 0.6068, 0.2067, 0.6151, 0.2041, 0.6145, 0.2041, 0.6074, 0.1701, 0.5894, 0.1691, 0.5894, 0.1686, 0.588, 0.1721, 0.588, 0.1898, 0.627, 0.1733, 0.627, 0.1744, 0.6244, 0.1887, 0.6244, 0.1691, 0.5904, 0.1701, 0.5894, 0.1721, 0.5889, 0.1686, 0.5924, 0.1128, 0.8518, 0.1564, 0.8518, 0.1564, 0.855, 0.1128, 0.855, 0.1564, 0.8637, 0.1128, 0.8637, 0.1128, 0.8609, 0.1564, 0.8609, 0.1564, 0.352, 0.1128, 0.352, 0.1128, 0.3494, 0.1564, 0.3494, 0.1128, 0.8719, 0.1564, 0.8719, 0.1564, 0.8731, 0.1128, 0.8731, 0.294, 0.7142, 0.294, 0.627, 0.2972, 0.627, 0.2972, 0.7142, 0.3059, 0.627, 0.3059, 0.7142, 0.3031, 0.7142, 0.3031, 0.627, 0.1564, 0.4392, 0.1564, 0.352, 0.159, 0.352, 0.159, 0.4392, 0.3141, 0.7142, 0.3141, 0.627, 0.3153, 0.627, 0.3153, 0.7142, 0.294, 0.627, 0.2067, 0.627, 0.2067, 0.6237, 0.294, 0.6237, 0.2067, 0.6151, 0.294, 0.6151, 0.294, 0.6178, 0.2067, 0.6178, 0.1564, 0.5767, 0.1564, 0.4895, 0.159, 0.4895, 0.159, 0.5767, 0.294, 0.6068, 0.2067, 0.6068, 0.2067, 0.6056, 0.294, 0.6056, 0.2067, 0.627, 0.2067, 0.7142, 0.2028, 0.7142, 0.2028, 0.627, 0.1898, 0.7142, 0.1898, 0.627, 0.1944, 0.627, 0.1944, 0.7142, 0.1564, 0.7142, 0.1564, 0.627, 0.1603, 0.627, 0.1603, 0.7142, 0.1733, 0.627, 0.1733, 0.7142, 0.1687, 0.7142, 0.1687, 0.627, 0.2067, 0.7142, 0.294, 0.7142, 0.294, 0.7175, 0.2067, 0.7175, 0.294, 0.7262, 0.2067, 0.7262, 0.2067, 0.7234, 0.294, 0.7234, 0.1564, 0.8518, 0.1564, 0.7645, 0.159, 0.7645, 0.159, 0.8518, 0.2067, 0.7344, 0.294, 0.7344, 0.294, 0.7356, 0.2067, 0.7356, 0.1564, 0.4895, 0.1128, 0.4895, 0.1128, 0.4856, 0.1564, 0.4856, 0.1128, 0.4726, 0.1564, 0.4726, 0.1564, 0.4772, 0.1128, 0.4772, 0.1128, 0.4392, 0.1564, 0.4392, 0.1564, 0.4431, 0.1128, 0.4431, 0.1564, 0.4561, 0.1128, 0.4561, 0.1128, 0.4515, 0.1564, 0.4515, 0.1564, 0.627, 0.1128, 0.627, 0.1128, 0.6231, 0.1564, 0.6231, 0.1128, 0.6101, 0.1564, 0.6101, 0.1564, 0.6147, 0.1128, 0.6147, 0.1128, 0.5767, 0.1564, 0.5767, 0.1564, 0.5806, 0.1128, 0.5806, 0.1564, 0.5936, 0.1128, 0.5936, 0.1128, 0.589, 0.1564, 0.589, 0.1564, 0.7645, 0.1128, 0.7645, 0.1128, 0.7606, 0.1564, 0.7606, 0.1128, 0.7476, 0.1564, 0.7476, 0.1564, 0.7522, 0.1128, 0.7522, 0.1128, 0.7142, 0.1564, 0.7142, 0.1564, 0.7181, 0.1128, 0.7181, 0.1564, 0.7311, 0.1128, 0.7311, 0.1128, 0.7265, 0.1564, 0.7265, 0.5853, 0.9894, 0.5853, 0.9763, 0.5969, 0.977, 0.5969, 0.9834])
me_cube_002.materials.append(mat_head)
me_cube_002.materials.append(mat_headhighlight)
me_cube_002.use_remesh_fix_poles = True
me_cube_002.use_remesh_preserve_attributes = False
me_cube_002.use_mirror_vertex_groups = False
me_cube_002.update()

# ---- objects
ob_base = bpy.data.objects.new('Base', me_cube)
ob_cube = bpy.data.objects.new('Cube', me_cube_002)

# ---- transforms, parenting, visibility, modifiers, constraints
ob_base.location = (0.0, 0.0, 1.0)
ob_base.lock_rotations_4d = False
ob_base.empty_display_type = 'ARROWS'
ob_base.lineart.crease_threshold = 0.0
ob_cube.location = (0.0, 0.0, 0.0)
ob_cube.scale = (0.6976, 0.6976, 0.6976)
ob_cube.lineart.crease_threshold = 0.0

# ---- collection membership
col_collection.objects.link(ob_base)
col_collection.objects.link(ob_cube)

# ---- scene / render settings (as saved in the file)
scene.frame_start = 1; scene.frame_end = 250; scene.frame_set(1)
scene.render.engine = 'BLENDER_EEVEE_NEXT'
scene.cycles.use_denoising = False
scene.cycles.samples = 128
scene.cycles.sampling_pattern = 'TABULATED_SOBOL'
scene.cycles.use_adaptive_sampling = False
scene.cycles.use_light_tree = False
scene.view_settings.view_transform = 'Filmic'
bpy.context.view_layer.update()

# ---- added for rendering (the .blend has no active camera and no usable light): camera, sun
cam_auto = bpy.data.cameras.new('AutoCamera')
cam_auto.lens = 50.0
cam_auto.sensor_width = 36.0
cam_auto.clip_end = 1000.0
ob_auto_camera = bpy.data.objects.new('AutoCamera', cam_auto)
scene.collection.objects.link(ob_auto_camera)
ob_auto_camera.location = (2.71152, -3.25383, 2.55288)
ob_auto_camera.rotation_euler = (1.09748, -7.21219e-08, 0.694738)
scene.camera = ob_auto_camera
light_auto_sun = bpy.data.lights.new('AutoSun', 'SUN')
light_auto_sun.energy = 3.0
light_auto_sun.angle = 0.0523599
ob_auto_sun = bpy.data.objects.new('AutoSun', light_auto_sun)
scene.collection.objects.link(ob_auto_sun)
ob_auto_sun.rotation_euler = (0.872665, 0.174533, 0.523599)
bpy.context.view_layer.update()
